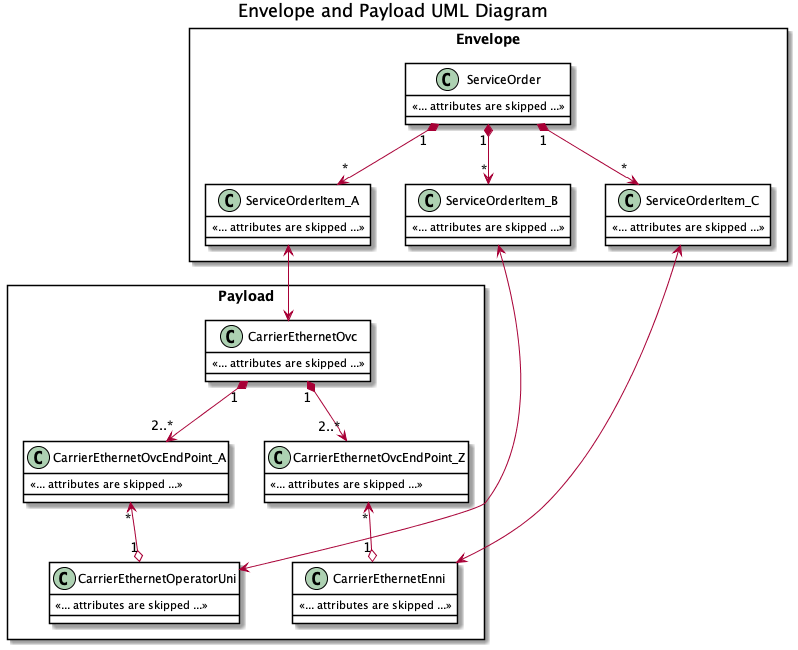

The diagram above was rendered by PlantUML. Its source (embedded in the PNG):
@startuml

title Envelope and Payload UML Diagram

skinparam {
    ClassBackgroundColor White
    ClassBorderColor Black
    ClassBorderColor<<ServiceSpecification>> FireBrick
}

rectangle Payload {

        class CarrierEthernetOvc {
            <<... attributes are skipped ...>>
        }

        class CarrierEthernetOvcEndPoint_A {
            <<... attributes are skipped ...>>
        }

        CarrierEthernetOvc "1" *-->"2..*" CarrierEthernetOvcEndPoint_A

        class CarrierEthernetOvcEndPoint_Z {
            <<... attributes are skipped ...>>
        }

        CarrierEthernetOvc "1" *-->"2..*" CarrierEthernetOvcEndPoint_Z



    class CarrierEthernetOperatorUni {
        <<... attributes are skipped ...>>
    }

    CarrierEthernetOvcEndPoint_A "*" <--o "1" CarrierEthernetOperatorUni

    class CarrierEthernetEnni  {
        <<... attributes are skipped ...>>
    }

    CarrierEthernetOvcEndPoint_Z "*" <--o "1" CarrierEthernetEnni
}
rectangle Envelope {
    class ServiceOrder  {
        <<... attributes are skipped ...>>
    }

    class ServiceOrderItem_A  {
        <<... attributes are skipped ...>>
    }

    ServiceOrder "1" *--> "*" ServiceOrderItem_A

    class ServiceOrderItem_B  {
        <<... attributes are skipped ...>>
    }

    ServiceOrder "1" *--> "*" ServiceOrderItem_B

    class ServiceOrderItem_C  {
        <<... attributes are skipped ...>>
    }

    ServiceOrder "1" *--> "*" ServiceOrderItem_C
}

ServiceOrderItem_A <-->  CarrierEthernetOvc
ServiceOrderItem_B <--> CarrierEthernetOperatorUni
ServiceOrderItem_C <--> CarrierEthernetEnni

@enduml